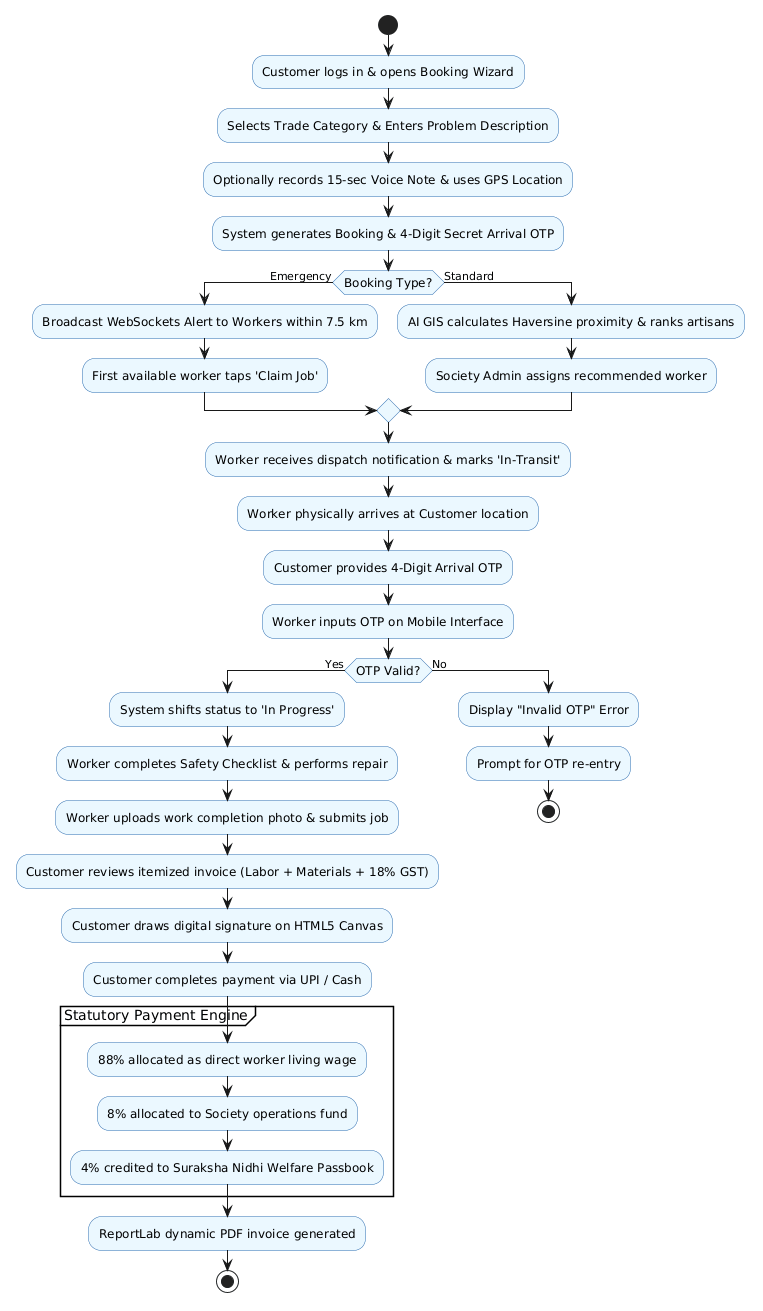

The diagram above was rendered by PlantUML. Its source (embedded in the PNG):
@startuml
skinparam ActivityFontSize 12
skinparam ActivityBorderColor #2b6cb0
skinparam ActivityBackgroundColor #ebf8ff

start
:Customer logs in & opens Booking Wizard;
:Selects Trade Category & Enters Problem Description;
:Optionally records 15-sec Voice Note & uses GPS Location;
:System generates Booking & 4-Digit Secret Arrival OTP;

if (Booking Type?) then (Emergency)
  :Broadcast WebSockets Alert to Workers within 7.5 km;
  :First available worker taps 'Claim Job';
else (Standard)
  :AI GIS calculates Haversine proximity & ranks artisans;
  :Society Admin assigns recommended worker;
endif

:Worker receives dispatch notification & marks 'In-Transit';
:Worker physically arrives at Customer location;
:Customer provides 4-Digit Arrival OTP;
:Worker inputs OTP on Mobile Interface;

if (OTP Valid?) then (Yes)
  :System shifts status to 'In Progress';
  :Worker completes Safety Checklist & performs repair;
  :Worker uploads work completion photo & submits job;
  :Customer reviews itemized invoice (Labor + Materials + 18% GST);
  :Customer draws digital signature on HTML5 Canvas;
  :Customer completes payment via UPI / Cash;
  
  partition "Statutory Payment Engine" {
    :88% allocated as direct worker living wage;
    :8% allocated to Society operations fund;
    :4% credited to Suraksha Nidhi Welfare Passbook;
  }
  
  :ReportLab dynamic PDF invoice generated;
  stop
else (No)
  :Display "Invalid OTP" Error;
  :Prompt for OTP re-entry;
  stop
endif
@enduml